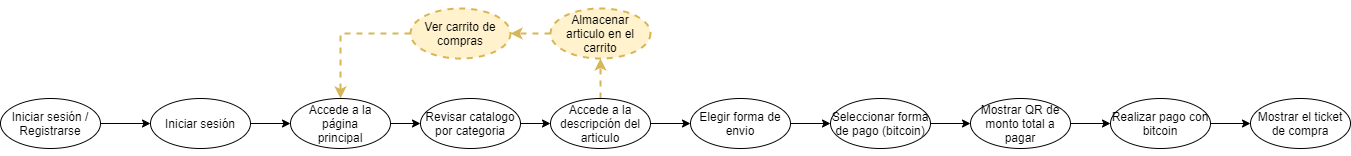

The diagram above was exported from draw.io. Its source (the exported page's mxGraphModel, read from the mxfile embedded in the PNG):
<mxGraphModel dx="1021" dy="1700" grid="1" gridSize="10" guides="1" tooltips="1" connect="1" arrows="1" fold="1" page="1" pageScale="1" pageWidth="850" pageHeight="1100" math="0" shadow="0">
  <root>
    <mxCell id="0" />
    <mxCell id="1" parent="0" />
    <mxCell id="2" style="edgeStyle=orthogonalEdgeStyle;rounded=0;orthogonalLoop=1;jettySize=auto;html=1;exitX=1;exitY=0.5;exitDx=0;exitDy=0;entryX=0;entryY=0.5;entryDx=0;entryDy=0;" edge="1" source="3" target="16" parent="1">
      <mxGeometry relative="1" as="geometry" />
    </mxCell>
    <mxCell id="3" value="&lt;p class=&quot;MsoNormal&quot;&gt;&lt;font face=&quot;helvetica, sans-serif&quot;&gt;Iniciar sesión / Registrarse&lt;/font&gt;&lt;/p&gt;" style="ellipse;whiteSpace=wrap;html=1;" vertex="1" parent="1">
      <mxGeometry x="90" y="40" width="100" height="50" as="geometry" />
    </mxCell>
    <mxCell id="4" style="edgeStyle=orthogonalEdgeStyle;rounded=0;orthogonalLoop=1;jettySize=auto;html=1;exitX=1;exitY=0.5;exitDx=0;exitDy=0;entryX=0;entryY=0.5;entryDx=0;entryDy=0;" edge="1" source="6" target="20" parent="1">
      <mxGeometry relative="1" as="geometry" />
    </mxCell>
    <mxCell id="5" style="edgeStyle=orthogonalEdgeStyle;rounded=0;orthogonalLoop=1;jettySize=auto;html=1;exitX=0.5;exitY=0;exitDx=0;exitDy=0;entryX=0.5;entryY=1;entryDx=0;entryDy=0;fillColor=#fff2cc;strokeColor=#d6b656;dashed=1;strokeWidth=2;" edge="1" source="6" target="18" parent="1">
      <mxGeometry relative="1" as="geometry" />
    </mxCell>
    <mxCell id="6" value="&lt;p class=&quot;MsoNormal&quot;&gt;&lt;span style=&quot;font-size: 9pt ; line-height: 107% ; font-family: &amp;#34;helvetica&amp;#34; , sans-serif&quot;&gt;Accede a la descripción del articulo&lt;br&gt;&lt;/span&gt;&lt;/p&gt;" style="ellipse;whiteSpace=wrap;html=1;" vertex="1" parent="1">
      <mxGeometry x="640" y="40" width="100" height="50" as="geometry" />
    </mxCell>
    <mxCell id="7" style="edgeStyle=orthogonalEdgeStyle;rounded=0;orthogonalLoop=1;jettySize=auto;html=1;exitX=1;exitY=0.5;exitDx=0;exitDy=0;entryX=0;entryY=0.5;entryDx=0;entryDy=0;startArrow=none;startFill=0;" edge="1" source="8" target="22" parent="1">
      <mxGeometry relative="1" as="geometry" />
    </mxCell>
    <mxCell id="8" value="Seleccionar forma de pago (bitcoin)" style="ellipse;whiteSpace=wrap;html=1;" vertex="1" parent="1">
      <mxGeometry x="920" y="40" width="100" height="50" as="geometry" />
    </mxCell>
    <mxCell id="9" style="edgeStyle=orthogonalEdgeStyle;rounded=0;orthogonalLoop=1;jettySize=auto;html=1;exitX=0;exitY=0.5;exitDx=0;exitDy=0;entryX=0.5;entryY=0;entryDx=0;entryDy=0;dashed=1;startArrow=none;startFill=0;fillColor=#fff2cc;strokeColor=#d6b656;strokeWidth=2;" edge="1" source="10" target="14" parent="1">
      <mxGeometry relative="1" as="geometry" />
    </mxCell>
    <mxCell id="10" value="Ver carrito de compras" style="ellipse;whiteSpace=wrap;html=1;fillColor=#fff2cc;strokeColor=#d6b656;dashed=1;strokeWidth=2;" vertex="1" parent="1">
      <mxGeometry x="500" y="-50" width="100" height="50" as="geometry" />
    </mxCell>
    <mxCell id="11" style="edgeStyle=orthogonalEdgeStyle;rounded=0;orthogonalLoop=1;jettySize=auto;html=1;exitX=1;exitY=0.5;exitDx=0;exitDy=0;entryX=0;entryY=0.5;entryDx=0;entryDy=0;" edge="1" source="12" target="6" parent="1">
      <mxGeometry relative="1" as="geometry" />
    </mxCell>
    <mxCell id="12" value="&lt;font face=&quot;helvetica, sans-serif&quot;&gt;Revisar catalogo por categoria&lt;/font&gt;" style="ellipse;whiteSpace=wrap;html=1;" vertex="1" parent="1">
      <mxGeometry x="510" y="40" width="100" height="50" as="geometry" />
    </mxCell>
    <mxCell id="13" style="edgeStyle=orthogonalEdgeStyle;rounded=0;orthogonalLoop=1;jettySize=auto;html=1;exitX=1;exitY=0.5;exitDx=0;exitDy=0;entryX=0;entryY=0.5;entryDx=0;entryDy=0;startArrow=none;startFill=0;" edge="1" source="14" target="12" parent="1">
      <mxGeometry relative="1" as="geometry" />
    </mxCell>
    <mxCell id="14" value="&lt;p class=&quot;MsoNormal&quot;&gt;&lt;span style=&quot;font-size: 9pt ; line-height: 107% ; font-family: &amp;#34;helvetica&amp;#34; , sans-serif&quot;&gt;Accede a la página&lt;br/&gt;principal&lt;/span&gt; &lt;/p&gt;" style="ellipse;whiteSpace=wrap;html=1;" vertex="1" parent="1">
      <mxGeometry x="380" y="40" width="100" height="50" as="geometry" />
    </mxCell>
    <mxCell id="15" style="edgeStyle=orthogonalEdgeStyle;rounded=0;orthogonalLoop=1;jettySize=auto;html=1;exitX=1;exitY=0.5;exitDx=0;exitDy=0;" edge="1" source="16" target="14" parent="1">
      <mxGeometry relative="1" as="geometry" />
    </mxCell>
    <mxCell id="16" value="&lt;font face=&quot;helvetica, sans-serif&quot;&gt;Iniciar sesión&lt;/font&gt;" style="ellipse;whiteSpace=wrap;html=1;" vertex="1" parent="1">
      <mxGeometry x="240" y="40" width="100" height="50" as="geometry" />
    </mxCell>
    <mxCell id="17" style="edgeStyle=orthogonalEdgeStyle;rounded=0;orthogonalLoop=1;jettySize=auto;html=1;exitX=0;exitY=0.5;exitDx=0;exitDy=0;entryX=1;entryY=0.5;entryDx=0;entryDy=0;fillColor=#fff2cc;strokeColor=#d6b656;dashed=1;strokeWidth=2;" edge="1" source="18" target="10" parent="1">
      <mxGeometry relative="1" as="geometry" />
    </mxCell>
    <mxCell id="18" value="&lt;p class=&quot;MsoNormal&quot;&gt;&lt;font face=&quot;helvetica, sans-serif&quot;&gt;Almacenar articulo en el carrito&lt;/font&gt;&lt;/p&gt;" style="ellipse;whiteSpace=wrap;html=1;fillColor=#fff2cc;strokeColor=#d6b656;dashed=1;strokeWidth=2;" vertex="1" parent="1">
      <mxGeometry x="640" y="-50" width="100" height="50" as="geometry" />
    </mxCell>
    <mxCell id="19" style="edgeStyle=orthogonalEdgeStyle;rounded=0;orthogonalLoop=1;jettySize=auto;html=1;exitX=1;exitY=0.5;exitDx=0;exitDy=0;entryX=0;entryY=0.5;entryDx=0;entryDy=0;startArrow=none;startFill=0;" edge="1" source="20" target="8" parent="1">
      <mxGeometry relative="1" as="geometry" />
    </mxCell>
    <mxCell id="20" value="&lt;p class=&quot;MsoNormal&quot;&gt;&lt;font face=&quot;helvetica, sans-serif&quot;&gt;Elegir forma de envio&lt;/font&gt;&lt;/p&gt;" style="ellipse;whiteSpace=wrap;html=1;" vertex="1" parent="1">
      <mxGeometry x="780" y="40" width="100" height="50" as="geometry" />
    </mxCell>
    <mxCell id="21" style="edgeStyle=orthogonalEdgeStyle;rounded=0;orthogonalLoop=1;jettySize=auto;html=1;exitX=1;exitY=0.5;exitDx=0;exitDy=0;entryX=0;entryY=0.5;entryDx=0;entryDy=0;startArrow=none;startFill=0;" edge="1" source="22" target="24" parent="1">
      <mxGeometry relative="1" as="geometry" />
    </mxCell>
    <mxCell id="22" value="&lt;font face=&quot;helvetica, sans-serif&quot;&gt;Mostrar QR de monto total a pagar&lt;/font&gt;" style="ellipse;whiteSpace=wrap;html=1;" vertex="1" parent="1">
      <mxGeometry x="1060" y="40" width="100" height="50" as="geometry" />
    </mxCell>
    <mxCell id="23" style="edgeStyle=orthogonalEdgeStyle;rounded=0;orthogonalLoop=1;jettySize=auto;html=1;exitX=1;exitY=0.5;exitDx=0;exitDy=0;entryX=0;entryY=0.5;entryDx=0;entryDy=0;startArrow=none;startFill=0;" edge="1" source="24" target="25" parent="1">
      <mxGeometry relative="1" as="geometry" />
    </mxCell>
    <mxCell id="24" value="&lt;p class=&quot;MsoNormal&quot;&gt;&lt;font face=&quot;helvetica, sans-serif&quot;&gt;Realizar pago con bitcoin&lt;/font&gt;&lt;/p&gt;" style="ellipse;whiteSpace=wrap;html=1;" vertex="1" parent="1">
      <mxGeometry x="1200" y="40" width="100" height="50" as="geometry" />
    </mxCell>
    <mxCell id="25" value="&lt;p class=&quot;MsoNormal&quot;&gt;&lt;font face=&quot;helvetica, sans-serif&quot;&gt;Mostrar el ticket de compra&lt;/font&gt;&lt;/p&gt;" style="ellipse;whiteSpace=wrap;html=1;" vertex="1" parent="1">
      <mxGeometry x="1340" y="40" width="100" height="50" as="geometry" />
    </mxCell>
  </root>
</mxGraphModel>